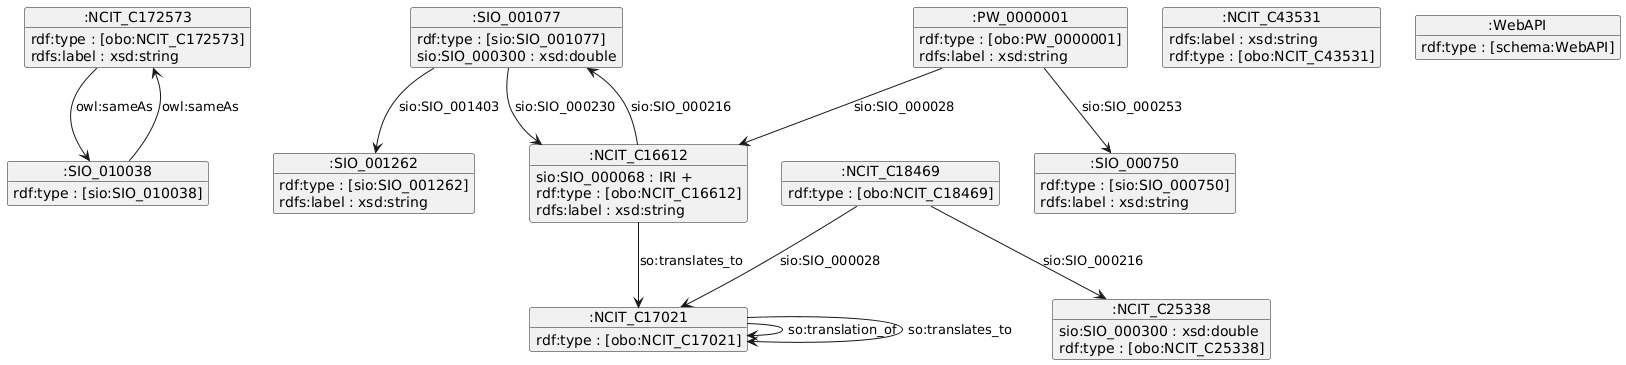

The diagram above was rendered by PlantUML. Its source (embedded in the PNG):
@startuml
object ":NCIT_C172573" as _NCIT_C172573 {
rdf:type : [obo:NCIT_C172573] 
rdfs:label : xsd:string 
}

object ":SIO_001077" as _SIO_001077 {
rdf:type : [sio:SIO_001077] 
sio:SIO_000300 : xsd:double 
}

object ":PW_0000001" as _PW_0000001 {
rdf:type : [obo:PW_0000001] 
rdfs:label : xsd:string 
}

object ":SIO_001262" as _SIO_001262 {
rdf:type : [sio:SIO_001262] 
rdfs:label : xsd:string 
}

object ":NCIT_C18469" as _NCIT_C18469 {
rdf:type : [obo:NCIT_C18469] 
}

object ":SIO_010038" as _SIO_010038 {
rdf:type : [sio:SIO_010038] 
}

object ":NCIT_C16612" as _NCIT_C16612 {
sio:SIO_000068 : IRI +
rdf:type : [obo:NCIT_C16612] 
rdfs:label : xsd:string 
}

object ":NCIT_C17021" as _NCIT_C17021 {
rdf:type : [obo:NCIT_C17021] 
}

object ":NCIT_C25338" as _NCIT_C25338 {
sio:SIO_000300 : xsd:double 
rdf:type : [obo:NCIT_C25338] 
}

object ":NCIT_C43531" as _NCIT_C43531 {
rdfs:label : xsd:string 
rdf:type : [obo:NCIT_C43531] 
}

object ":WebAPI" as _WebAPI {
rdf:type : [schema:WebAPI] 
}

object ":SIO_000750" as _SIO_000750 {
rdf:type : [sio:SIO_000750] 
rdfs:label : xsd:string 
}

_NCIT_C172573 --> _SIO_010038 : owl:sameAs
_SIO_001077 --> _SIO_001262 : sio:SIO_001403
_SIO_001077 --> _NCIT_C16612 : sio:SIO_000230
_PW_0000001 --> _SIO_000750 : sio:SIO_000253
_PW_0000001 --> _NCIT_C16612 : sio:SIO_000028
_NCIT_C18469 --> _NCIT_C25338 : sio:SIO_000216
_NCIT_C18469 --> _NCIT_C17021 : sio:SIO_000028
_SIO_010038 --> _NCIT_C172573 : owl:sameAs
_NCIT_C16612 --> _SIO_001077 : sio:SIO_000216
_NCIT_C16612 --> _NCIT_C17021 : so:translates_to
_NCIT_C17021 --> _NCIT_C17021 : so:translation_of
_NCIT_C17021 --> _NCIT_C17021 : so:translates_to
@enduml